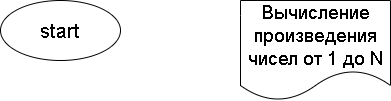

The diagram above was exported from draw.io. Its source (the exported page's mxGraphModel, read from the mxfile embedded in the PNG):
<mxGraphModel dx="712" dy="243" grid="1" gridSize="10" guides="1" tooltips="1" connect="1" arrows="1" fold="1" page="1" pageScale="1" pageWidth="850" pageHeight="1100" math="0" shadow="0">
  <root>
    <mxCell id="0" />
    <mxCell id="1" parent="0" />
    <mxCell id="3" value="&lt;font style=&quot;font-size: 20px;&quot;&gt;start&lt;/font&gt;" style="ellipse;whiteSpace=wrap;html=1;" parent="1" vertex="1">
      <mxGeometry x="320" y="40" width="120" height="60" as="geometry" />
    </mxCell>
    <mxCell id="4" value="&lt;div style=&quot;font-size: 19px;&quot;&gt;Вычисление произведения чисел от 1 до N&lt;/div&gt;" style="shape=document;whiteSpace=wrap;html=1;boundedLbl=1;fontSize=20;align=center;" parent="1" vertex="1">
      <mxGeometry x="560" y="40" width="150" height="100" as="geometry" />
    </mxCell>
  </root>
</mxGraphModel>